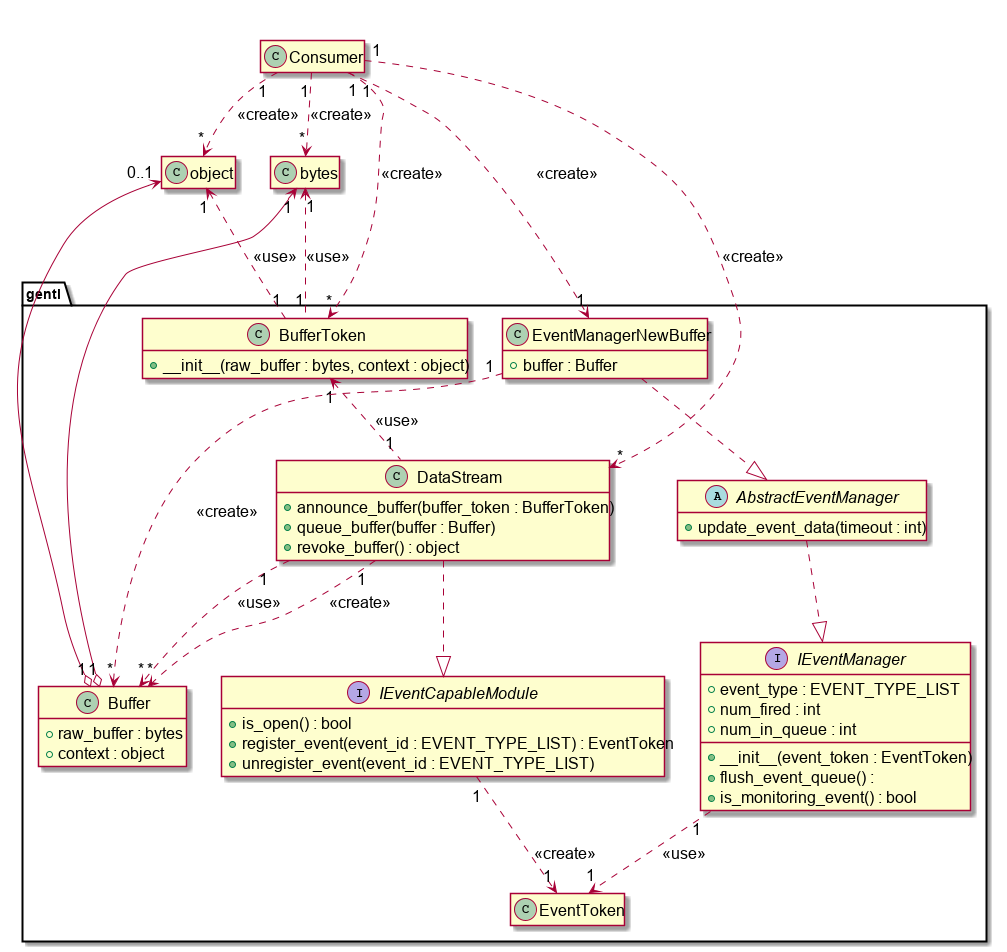

The diagram above was rendered by PlantUML. Its source (embedded in the PNG):
@startuml

'left to right direction
top to bottom direction
' up: Arrow goes up.
' down: Arrow goes down
' left: Arrow goes from right to left.
' right: Arrow goes from left to right.

'style options 
skinparam circledCharacterRadius 11
skinparam circledCharacterFontSize 12
skinparam classFontSize 16
skinparam classAttributeFontSize 16
skinparam arrowFontSize 16
hide empty members

together {
    class Consumer
    together {
        class bytes
        class object
    }
}

package gentl {
    abstract class IEventCapableModule {
        + is_open() : bool
        + register_event(event_id : EVENT_TYPE_LIST) : EventToken
        + unregister_event(event_id : EVENT_TYPE_LIST)
    }
        interface IEventCapableModule
    class BufferToken {
        + __init__(raw_buffer : bytes, context : object)
    }
    class DataStream {
        + announce_buffer(buffer_token : BufferToken)
        + queue_buffer(buffer : Buffer)
        + revoke_buffer() : object
    }
    class Buffer {
        + raw_buffer : bytes
        + context : object
    }
    abstract class IEventManager {
        + event_type : EVENT_TYPE_LIST
        + num_fired : int
        + num_in_queue : int
        + __init__(event_token : EventToken)
        + flush_event_queue() :
        + is_monitoring_event() : bool
    }
        interface IEventManager
    abstract class AbstractEventManager {
        + update_event_data(timeout : int)
    }
    class EventManagerNewBuffer {
        + buffer : Buffer
    }
    class EventToken
}

Consumer "1" .down.> "*" bytes : <<create>>
Consumer "1" .down.> "*" object : <<create>>
Consumer "1" .down.> "*" DataStream : <<create>>
Consumer "1" .down.> "1" EventManagerNewBuffer : <<create>>

'bytes -[hidden]- object

BufferToken "1" .up.> "1" bytes : <<use>>
BufferToken "1" .up.> "1" object : <<use>>

Consumer "1" .down.> "*" BufferToken : <<create>>

DataStream .down.|> IEventCapableModule
DataStream "1" .up.> "1" BufferToken : <<use>>
DataStream "1" .down.> "*" Buffer : <<create>>
DataStream "1" .down.> "*" Buffer : <<use>>

Buffer "1" o-up-> "1" bytes
Buffer "1" o-up-> "0..1" object
IEventCapableModule "1" ..> "1" EventToken : <<create>>
AbstractEventManager .down.|> IEventManager
EventManagerNewBuffer .down.|> AbstractEventManager
EventManagerNewBuffer "1" .down.> "*" Buffer : <<create>>
IEventManager "1" .down.> "1" EventToken : <<use>>

@enduml